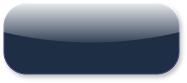

The diagram above was exported from draw.io. Its source (the exported page's mxGraphModel, read from the mxfile embedded in the PNG):
<mxGraphModel dx="2141" dy="356" grid="1" gridSize="10" guides="1" tooltips="1" connect="1" arrows="1" fold="1" page="1" pageScale="1" pageWidth="827" pageHeight="1169" math="0" shadow="0">
  <root>
    <mxCell id="0" />
    <mxCell id="1" parent="0" />
    <mxCell id="2" connectable="0" parent="1" style="group;shadow=1;glass=1;movable=1;resizable=1;rotatable=1;deletable=1;editable=1;locked=0;connectable=1;fontColor=#91DFFB;" value="" vertex="1">
      <mxGeometry height="70" width="175" x="-320" y="3090" as="geometry" />
    </mxCell>
    <mxCell id="3" parent="2" style="rounded=1;whiteSpace=wrap;html=1;fillColor=#1E2E45;shadow=1;strokeColor=#3E4377;glass=1;movable=1;resizable=1;rotatable=1;deletable=1;editable=1;locked=0;connectable=1;fontColor=#91DFFB;arcSize=32;" value="" vertex="1">
      <mxGeometry height="70" width="175" as="geometry" />
    </mxCell>
  </root>
</mxGraphModel>